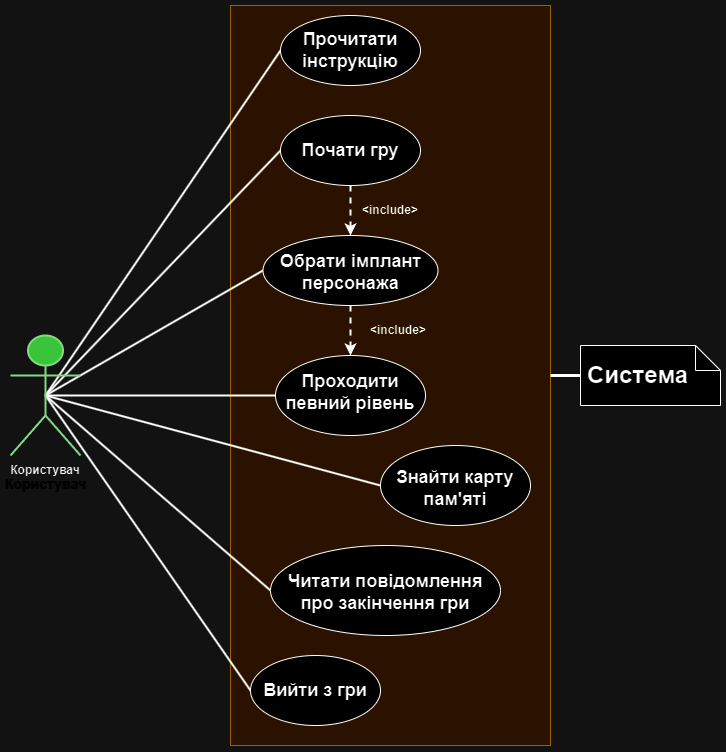

The diagram above was exported from draw.io. Its source (the exported page's mxGraphModel, read from the mxfile embedded in the PNG):
<mxGraphModel dx="2361" dy="851" grid="1" gridSize="10" guides="1" tooltips="1" connect="1" arrows="1" fold="1" page="1" pageScale="1" pageWidth="827" pageHeight="1169" math="0" shadow="0">
  <root>
    <mxCell id="0" />
    <mxCell id="1" parent="0" />
    <mxCell id="kar2XGi9CuGCInj-O3wA-1" value="" style="whiteSpace=wrap;html=1;fillColor=#ffe6cc;strokeColor=#d79b00;" parent="1" vertex="1">
      <mxGeometry x="80" y="220" width="320" height="740" as="geometry" />
    </mxCell>
    <mxCell id="XEXKMiqWzEjNIahfFLdH-11" style="rounded=0;orthogonalLoop=1;jettySize=auto;html=1;exitX=0.5;exitY=0.5;exitDx=0;exitDy=0;exitPerimeter=0;entryX=0;entryY=0.5;entryDx=0;entryDy=0;strokeWidth=2;endArrow=none;endFill=0;" edge="1" parent="1" source="kar2XGi9CuGCInj-O3wA-2" target="kar2XGi9CuGCInj-O3wA-5">
      <mxGeometry relative="1" as="geometry" />
    </mxCell>
    <mxCell id="XEXKMiqWzEjNIahfFLdH-12" style="rounded=0;orthogonalLoop=1;jettySize=auto;html=1;exitX=0.5;exitY=0.5;exitDx=0;exitDy=0;exitPerimeter=0;entryX=0;entryY=0.5;entryDx=0;entryDy=0;strokeWidth=2;endArrow=none;endFill=0;" edge="1" parent="1" source="kar2XGi9CuGCInj-O3wA-2" target="kar2XGi9CuGCInj-O3wA-7">
      <mxGeometry relative="1" as="geometry" />
    </mxCell>
    <mxCell id="XEXKMiqWzEjNIahfFLdH-13" style="rounded=0;orthogonalLoop=1;jettySize=auto;html=1;exitX=0.5;exitY=0.5;exitDx=0;exitDy=0;exitPerimeter=0;entryX=0;entryY=0.5;entryDx=0;entryDy=0;strokeWidth=2;endArrow=none;endFill=0;" edge="1" parent="1" source="kar2XGi9CuGCInj-O3wA-2" target="XEXKMiqWzEjNIahfFLdH-2">
      <mxGeometry relative="1" as="geometry" />
    </mxCell>
    <mxCell id="XEXKMiqWzEjNIahfFLdH-14" style="rounded=0;orthogonalLoop=1;jettySize=auto;html=1;exitX=0.5;exitY=0.5;exitDx=0;exitDy=0;exitPerimeter=0;strokeWidth=2;endArrow=none;endFill=0;" edge="1" parent="1" source="kar2XGi9CuGCInj-O3wA-2" target="XEXKMiqWzEjNIahfFLdH-3">
      <mxGeometry relative="1" as="geometry" />
    </mxCell>
    <mxCell id="XEXKMiqWzEjNIahfFLdH-15" style="rounded=0;orthogonalLoop=1;jettySize=auto;html=1;exitX=0.5;exitY=0.5;exitDx=0;exitDy=0;exitPerimeter=0;entryX=0;entryY=0.5;entryDx=0;entryDy=0;strokeWidth=2;endArrow=none;endFill=0;" edge="1" parent="1" source="kar2XGi9CuGCInj-O3wA-2" target="kar2XGi9CuGCInj-O3wA-90">
      <mxGeometry relative="1" as="geometry" />
    </mxCell>
    <mxCell id="XEXKMiqWzEjNIahfFLdH-18" style="rounded=0;orthogonalLoop=1;jettySize=auto;html=1;exitX=0.5;exitY=0.5;exitDx=0;exitDy=0;exitPerimeter=0;entryX=0;entryY=0.5;entryDx=0;entryDy=0;strokeWidth=2;endArrow=none;endFill=0;" edge="1" parent="1" source="kar2XGi9CuGCInj-O3wA-2" target="kar2XGi9CuGCInj-O3wA-55">
      <mxGeometry relative="1" as="geometry" />
    </mxCell>
    <mxCell id="XEXKMiqWzEjNIahfFLdH-21" style="rounded=0;orthogonalLoop=1;jettySize=auto;html=1;exitX=0.5;exitY=0.5;exitDx=0;exitDy=0;exitPerimeter=0;entryX=0;entryY=0.5;entryDx=0;entryDy=0;strokeWidth=2;endArrow=none;endFill=0;" edge="1" parent="1" source="kar2XGi9CuGCInj-O3wA-2" target="XEXKMiqWzEjNIahfFLdH-20">
      <mxGeometry relative="1" as="geometry" />
    </mxCell>
    <mxCell id="kar2XGi9CuGCInj-O3wA-5" value="&lt;h2&gt;Прочитати інструкцію&lt;/h2&gt;" style="ellipse;whiteSpace=wrap;html=1;" parent="1" vertex="1">
      <mxGeometry x="130" y="230" width="140" height="70" as="geometry" />
    </mxCell>
    <mxCell id="XEXKMiqWzEjNIahfFLdH-16" style="edgeStyle=orthogonalEdgeStyle;rounded=0;orthogonalLoop=1;jettySize=auto;html=1;exitX=0.5;exitY=1;exitDx=0;exitDy=0;entryX=0.5;entryY=0;entryDx=0;entryDy=0;dashed=1;strokeWidth=2;" edge="1" parent="1" source="kar2XGi9CuGCInj-O3wA-7" target="XEXKMiqWzEjNIahfFLdH-2">
      <mxGeometry relative="1" as="geometry" />
    </mxCell>
    <mxCell id="kar2XGi9CuGCInj-O3wA-7" value="&lt;h2&gt;Почати гру&lt;/h2&gt;" style="ellipse;whiteSpace=wrap;html=1;" parent="1" vertex="1">
      <mxGeometry x="130" y="330" width="140" height="70" as="geometry" />
    </mxCell>
    <mxCell id="kar2XGi9CuGCInj-O3wA-55" value="&lt;h2&gt;Читати повідомлення про закінчення гри&lt;/h2&gt;" style="ellipse;whiteSpace=wrap;html=1;spacingTop=4;" parent="1" vertex="1">
      <mxGeometry x="120" y="760" width="230" height="90" as="geometry" />
    </mxCell>
    <mxCell id="kar2XGi9CuGCInj-O3wA-90" value="&lt;h2&gt;Вийти з гри&lt;/h2&gt;" style="ellipse;whiteSpace=wrap;html=1;" parent="1" vertex="1">
      <mxGeometry x="100" y="870" width="130" height="70" as="geometry" />
    </mxCell>
    <mxCell id="XEXKMiqWzEjNIahfFLdH-17" style="edgeStyle=orthogonalEdgeStyle;rounded=0;orthogonalLoop=1;jettySize=auto;html=1;exitX=0.5;exitY=1;exitDx=0;exitDy=0;entryX=0.5;entryY=0;entryDx=0;entryDy=0;strokeWidth=2;dashed=1;" edge="1" parent="1" source="XEXKMiqWzEjNIahfFLdH-2" target="XEXKMiqWzEjNIahfFLdH-3">
      <mxGeometry relative="1" as="geometry" />
    </mxCell>
    <mxCell id="XEXKMiqWzEjNIahfFLdH-2" value="&lt;h2&gt;Обрати імплант персонажа&lt;/h2&gt;" style="ellipse;whiteSpace=wrap;html=1;spacingTop=4;" vertex="1" parent="1">
      <mxGeometry x="112.5" y="450" width="175" height="70" as="geometry" />
    </mxCell>
    <mxCell id="XEXKMiqWzEjNIahfFLdH-3" value="&lt;h2&gt;Проходити певний рівень&lt;/h2&gt;" style="ellipse;whiteSpace=wrap;html=1;spacingTop=-6;" vertex="1" parent="1">
      <mxGeometry x="125" y="570" width="150" height="80" as="geometry" />
    </mxCell>
    <mxCell id="XEXKMiqWzEjNIahfFLdH-20" value="&lt;h2&gt;Знайти карту пам'яті&lt;/h2&gt;" style="ellipse;whiteSpace=wrap;html=1;spacingTop=5;" vertex="1" parent="1">
      <mxGeometry x="230" y="660" width="150" height="80" as="geometry" />
    </mxCell>
    <mxCell id="XEXKMiqWzEjNIahfFLdH-23" style="edgeStyle=orthogonalEdgeStyle;rounded=0;orthogonalLoop=1;jettySize=auto;html=1;exitX=0;exitY=0.5;exitDx=0;exitDy=0;exitPerimeter=0;entryX=1;entryY=0.5;entryDx=0;entryDy=0;strokeWidth=3;endArrow=none;endFill=0;" edge="1" parent="1" source="XEXKMiqWzEjNIahfFLdH-22" target="kar2XGi9CuGCInj-O3wA-1">
      <mxGeometry relative="1" as="geometry" />
    </mxCell>
    <mxCell id="XEXKMiqWzEjNIahfFLdH-22" value="&lt;h1&gt;Система&lt;/h1&gt;" style="shape=note2;boundedLbl=1;whiteSpace=wrap;html=1;size=25;verticalAlign=top;align=left;spacingTop=-32;spacingLeft=5;" vertex="1" parent="1">
      <mxGeometry x="430" y="560" width="140" height="60" as="geometry" />
    </mxCell>
    <mxCell id="kar2XGi9CuGCInj-O3wA-2" value="&lt;h3&gt;Користувач&lt;/h3&gt;" style="shape=umlActor;verticalLabelPosition=bottom;verticalAlign=top;html=1;outlineConnect=0;fillColor=#008a00;strokeColor=#005700;fontColor=#ffffff;strokeWidth=2;" parent="1" vertex="1">
      <mxGeometry x="-140" y="550" width="70" height="120" as="geometry" />
    </mxCell>
    <mxCell id="XEXKMiqWzEjNIahfFLdH-24" value="Користувач" style="text;html=1;align=center;verticalAlign=middle;whiteSpace=wrap;rounded=0;fontStyle=1" vertex="1" parent="1">
      <mxGeometry x="-145" y="670" width="80" height="30" as="geometry" />
    </mxCell>
    <mxCell id="XEXKMiqWzEjNIahfFLdH-25" value="&amp;lt;include&amp;gt;" style="text;html=1;align=center;verticalAlign=middle;whiteSpace=wrap;rounded=0;fontStyle=1" vertex="1" parent="1">
      <mxGeometry x="200" y="410" width="80" height="30" as="geometry" />
    </mxCell>
    <mxCell id="XEXKMiqWzEjNIahfFLdH-26" value="&amp;lt;include&amp;gt;" style="text;html=1;align=center;verticalAlign=middle;whiteSpace=wrap;rounded=0;fontStyle=1" vertex="1" parent="1">
      <mxGeometry x="207.5" y="530" width="80" height="30" as="geometry" />
    </mxCell>
  </root>
</mxGraphModel>